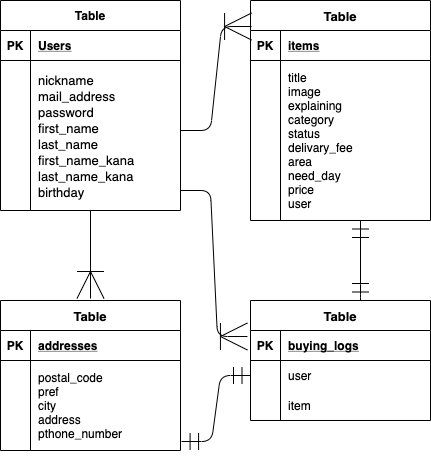

The diagram above was exported from draw.io. Its source (the exported page's mxGraphModel, read from the mxfile embedded in the PNG):
<mxGraphModel dx="457" dy="581" grid="1" gridSize="10" guides="1" tooltips="1" connect="1" arrows="1" fold="1" page="1" pageScale="1" pageWidth="827" pageHeight="1169" math="0" shadow="0">
  <root>
    <mxCell id="0" />
    <mxCell id="1" parent="0" />
    <mxCell id="2" value="Table" style="shape=table;startSize=30;container=1;collapsible=1;childLayout=tableLayout;fixedRows=1;rowLines=0;fontStyle=1;align=center;resizeLast=1;" vertex="1" parent="1">
      <mxGeometry x="10" y="10" width="180" height="210" as="geometry" />
    </mxCell>
    <mxCell id="3" value="" style="shape=partialRectangle;collapsible=0;dropTarget=0;pointerEvents=0;fillColor=none;top=0;left=0;bottom=1;right=0;points=[[0,0.5],[1,0.5]];portConstraint=eastwest;" vertex="1" parent="2">
      <mxGeometry y="30" width="180" height="30" as="geometry" />
    </mxCell>
    <mxCell id="4" value="PK" style="shape=partialRectangle;connectable=0;fillColor=none;top=0;left=0;bottom=0;right=0;fontStyle=1;overflow=hidden;" vertex="1" parent="3">
      <mxGeometry width="30" height="30" as="geometry" />
    </mxCell>
    <mxCell id="5" value="Users" style="shape=partialRectangle;connectable=0;fillColor=none;top=0;left=0;bottom=0;right=0;align=left;spacingLeft=6;fontStyle=5;overflow=hidden;" vertex="1" parent="3">
      <mxGeometry x="30" width="150" height="30" as="geometry" />
    </mxCell>
    <mxCell id="6" value="" style="shape=partialRectangle;collapsible=0;dropTarget=0;pointerEvents=0;fillColor=none;top=0;left=0;bottom=0;right=0;points=[[0,0.5],[1,0.5]];portConstraint=eastwest;" vertex="1" parent="2">
      <mxGeometry y="60" width="180" height="20" as="geometry" />
    </mxCell>
    <mxCell id="7" value="" style="shape=partialRectangle;connectable=0;fillColor=none;top=0;left=0;bottom=0;right=0;editable=1;overflow=hidden;" vertex="1" parent="6">
      <mxGeometry width="30" height="20" as="geometry" />
    </mxCell>
    <mxCell id="8" value="" style="shape=partialRectangle;connectable=0;fillColor=none;top=0;left=0;bottom=0;right=0;align=left;spacingLeft=6;overflow=hidden;" vertex="1" parent="6">
      <mxGeometry x="30" width="150" height="20" as="geometry" />
    </mxCell>
    <mxCell id="9" value="" style="shape=partialRectangle;collapsible=0;dropTarget=0;pointerEvents=0;fillColor=none;top=0;left=0;bottom=0;right=0;points=[[0,0.5],[1,0.5]];portConstraint=eastwest;" vertex="1" parent="2">
      <mxGeometry y="80" width="180" height="20" as="geometry" />
    </mxCell>
    <mxCell id="10" value="" style="shape=partialRectangle;connectable=0;fillColor=none;top=0;left=0;bottom=0;right=0;editable=1;overflow=hidden;" vertex="1" parent="9">
      <mxGeometry width="30" height="20" as="geometry" />
    </mxCell>
    <mxCell id="11" value="" style="shape=partialRectangle;connectable=0;fillColor=none;top=0;left=0;bottom=0;right=0;align=left;spacingLeft=6;overflow=hidden;" vertex="1" parent="9">
      <mxGeometry x="30" width="150" height="20" as="geometry" />
    </mxCell>
    <mxCell id="12" value="" style="shape=partialRectangle;collapsible=0;dropTarget=0;pointerEvents=0;fillColor=none;top=0;left=0;bottom=0;right=0;points=[[0,0.5],[1,0.5]];portConstraint=eastwest;" vertex="1" parent="2">
      <mxGeometry y="100" width="180" height="20" as="geometry" />
    </mxCell>
    <mxCell id="13" value="" style="shape=partialRectangle;connectable=0;fillColor=none;top=0;left=0;bottom=0;right=0;editable=1;overflow=hidden;" vertex="1" parent="12">
      <mxGeometry width="30" height="20" as="geometry" />
    </mxCell>
    <mxCell id="14" value="" style="shape=partialRectangle;connectable=0;fillColor=none;top=0;left=0;bottom=0;right=0;align=left;spacingLeft=6;overflow=hidden;" vertex="1" parent="12">
      <mxGeometry x="30" width="150" height="20" as="geometry" />
    </mxCell>
    <mxCell id="15" value="nickname&#10;mail_address&#10;password&#10;first_name&#10;last_name&#10;first_name_kana&#10;last_name_kana&#10;birthday" style="shape=partialRectangle;connectable=0;fillColor=none;top=0;left=0;bottom=0;right=0;align=left;spacingLeft=6;overflow=hidden;fontSize=13;" vertex="1" parent="1">
      <mxGeometry x="40" y="70" width="150" height="150" as="geometry" />
    </mxCell>
    <mxCell id="16" value="Table" style="shape=table;startSize=30;container=1;collapsible=1;childLayout=tableLayout;fixedRows=1;rowLines=0;fontStyle=1;align=center;resizeLast=1;fontSize=13;" vertex="1" parent="1">
      <mxGeometry x="260" y="10" width="180" height="220" as="geometry" />
    </mxCell>
    <mxCell id="17" value="" style="shape=partialRectangle;collapsible=0;dropTarget=0;pointerEvents=0;fillColor=none;top=0;left=0;bottom=1;right=0;points=[[0,0.5],[1,0.5]];portConstraint=eastwest;" vertex="1" parent="16">
      <mxGeometry y="30" width="180" height="30" as="geometry" />
    </mxCell>
    <mxCell id="18" value="PK" style="shape=partialRectangle;connectable=0;fillColor=none;top=0;left=0;bottom=0;right=0;fontStyle=1;overflow=hidden;" vertex="1" parent="17">
      <mxGeometry width="30" height="30" as="geometry" />
    </mxCell>
    <mxCell id="19" value="items" style="shape=partialRectangle;connectable=0;fillColor=none;top=0;left=0;bottom=0;right=0;align=left;spacingLeft=6;fontStyle=5;overflow=hidden;" vertex="1" parent="17">
      <mxGeometry x="30" width="150" height="30" as="geometry" />
    </mxCell>
    <mxCell id="20" value="" style="shape=partialRectangle;collapsible=0;dropTarget=0;pointerEvents=0;fillColor=none;top=0;left=0;bottom=0;right=0;points=[[0,0.5],[1,0.5]];portConstraint=eastwest;" vertex="1" parent="16">
      <mxGeometry y="60" width="180" height="160" as="geometry" />
    </mxCell>
    <mxCell id="21" value="" style="shape=partialRectangle;connectable=0;fillColor=none;top=0;left=0;bottom=0;right=0;editable=1;overflow=hidden;" vertex="1" parent="20">
      <mxGeometry width="30" height="160" as="geometry" />
    </mxCell>
    <mxCell id="22" value="title&#10;image&#10;explaining&#10;category&#10;status&#10;delivary_fee&#10;area&#10;need_day&#10;price&#10;user" style="shape=partialRectangle;connectable=0;fillColor=none;top=0;left=0;bottom=0;right=0;align=left;spacingLeft=6;overflow=hidden;" vertex="1" parent="20">
      <mxGeometry x="30" width="150" height="160" as="geometry" />
    </mxCell>
    <mxCell id="30" value="Table" style="shape=table;startSize=30;container=1;collapsible=1;childLayout=tableLayout;fixedRows=1;rowLines=0;fontStyle=1;align=center;resizeLast=1;fontSize=13;" vertex="1" parent="1">
      <mxGeometry x="10" y="310" width="180" height="150" as="geometry" />
    </mxCell>
    <mxCell id="31" value="" style="shape=partialRectangle;collapsible=0;dropTarget=0;pointerEvents=0;fillColor=none;top=0;left=0;bottom=1;right=0;points=[[0,0.5],[1,0.5]];portConstraint=eastwest;" vertex="1" parent="30">
      <mxGeometry y="30" width="180" height="30" as="geometry" />
    </mxCell>
    <mxCell id="32" value="PK" style="shape=partialRectangle;connectable=0;fillColor=none;top=0;left=0;bottom=0;right=0;fontStyle=1;overflow=hidden;" vertex="1" parent="31">
      <mxGeometry width="30" height="30" as="geometry" />
    </mxCell>
    <mxCell id="33" value="addresses" style="shape=partialRectangle;connectable=0;fillColor=none;top=0;left=0;bottom=0;right=0;align=left;spacingLeft=6;fontStyle=5;overflow=hidden;" vertex="1" parent="31">
      <mxGeometry x="30" width="150" height="30" as="geometry" />
    </mxCell>
    <mxCell id="34" value="" style="shape=partialRectangle;collapsible=0;dropTarget=0;pointerEvents=0;fillColor=none;top=0;left=0;bottom=0;right=0;points=[[0,0.5],[1,0.5]];portConstraint=eastwest;" vertex="1" parent="30">
      <mxGeometry y="60" width="180" height="90" as="geometry" />
    </mxCell>
    <mxCell id="35" value="" style="shape=partialRectangle;connectable=0;fillColor=none;top=0;left=0;bottom=0;right=0;editable=1;overflow=hidden;" vertex="1" parent="34">
      <mxGeometry width="30" height="90" as="geometry" />
    </mxCell>
    <mxCell id="36" value="postal_code&#10;pref&#10;city&#10;address&#10;pthone_number" style="shape=partialRectangle;connectable=0;fillColor=none;top=0;left=0;bottom=0;right=0;align=left;spacingLeft=6;overflow=hidden;" vertex="1" parent="34">
      <mxGeometry x="30" width="150" height="90" as="geometry" />
    </mxCell>
    <mxCell id="43" value="Table" style="shape=table;startSize=30;container=1;collapsible=1;childLayout=tableLayout;fixedRows=1;rowLines=0;fontStyle=1;align=center;resizeLast=1;fontSize=13;" vertex="1" parent="1">
      <mxGeometry x="260" y="310" width="180" height="120" as="geometry" />
    </mxCell>
    <mxCell id="44" value="" style="shape=partialRectangle;collapsible=0;dropTarget=0;pointerEvents=0;fillColor=none;top=0;left=0;bottom=1;right=0;points=[[0,0.5],[1,0.5]];portConstraint=eastwest;" vertex="1" parent="43">
      <mxGeometry y="30" width="180" height="30" as="geometry" />
    </mxCell>
    <mxCell id="45" value="PK" style="shape=partialRectangle;connectable=0;fillColor=none;top=0;left=0;bottom=0;right=0;fontStyle=1;overflow=hidden;" vertex="1" parent="44">
      <mxGeometry width="30" height="30" as="geometry" />
    </mxCell>
    <mxCell id="46" value="buying_logs" style="shape=partialRectangle;connectable=0;fillColor=none;top=0;left=0;bottom=0;right=0;align=left;spacingLeft=6;fontStyle=5;overflow=hidden;" vertex="1" parent="44">
      <mxGeometry x="30" width="150" height="30" as="geometry" />
    </mxCell>
    <mxCell id="47" value="" style="shape=partialRectangle;collapsible=0;dropTarget=0;pointerEvents=0;fillColor=none;top=0;left=0;bottom=0;right=0;points=[[0,0.5],[1,0.5]];portConstraint=eastwest;" vertex="1" parent="43">
      <mxGeometry y="60" width="180" height="30" as="geometry" />
    </mxCell>
    <mxCell id="48" value="" style="shape=partialRectangle;connectable=0;fillColor=none;top=0;left=0;bottom=0;right=0;editable=1;overflow=hidden;" vertex="1" parent="47">
      <mxGeometry width="30" height="30" as="geometry" />
    </mxCell>
    <mxCell id="49" value="user" style="shape=partialRectangle;connectable=0;fillColor=none;top=0;left=0;bottom=0;right=0;align=left;spacingLeft=6;overflow=hidden;" vertex="1" parent="47">
      <mxGeometry x="30" width="150" height="30" as="geometry" />
    </mxCell>
    <mxCell id="50" value="" style="shape=partialRectangle;collapsible=0;dropTarget=0;pointerEvents=0;fillColor=none;top=0;left=0;bottom=0;right=0;points=[[0,0.5],[1,0.5]];portConstraint=eastwest;" vertex="1" parent="43">
      <mxGeometry y="90" width="180" height="30" as="geometry" />
    </mxCell>
    <mxCell id="51" value="" style="shape=partialRectangle;connectable=0;fillColor=none;top=0;left=0;bottom=0;right=0;editable=1;overflow=hidden;" vertex="1" parent="50">
      <mxGeometry width="30" height="30" as="geometry" />
    </mxCell>
    <mxCell id="52" value="item" style="shape=partialRectangle;connectable=0;fillColor=none;top=0;left=0;bottom=0;right=0;align=left;spacingLeft=6;overflow=hidden;" vertex="1" parent="50">
      <mxGeometry x="30" width="150" height="30" as="geometry" />
    </mxCell>
    <mxCell id="56" value="" style="edgeStyle=entityRelationEdgeStyle;fontSize=12;html=1;endArrow=ERoneToMany;entryX=0.006;entryY=-0.133;entryDx=0;entryDy=0;entryPerimeter=0;endSize=25;" edge="1" parent="1" target="17">
      <mxGeometry width="100" height="100" relative="1" as="geometry">
        <mxPoint x="190" y="140" as="sourcePoint" />
        <mxPoint x="290" y="40" as="targetPoint" />
      </mxGeometry>
    </mxCell>
    <mxCell id="57" value="" style="fontSize=12;html=1;endArrow=ERoneToMany;endSize=25;startSize=16;" edge="1" parent="1">
      <mxGeometry width="100" height="100" relative="1" as="geometry">
        <mxPoint x="100" y="220" as="sourcePoint" />
        <mxPoint x="100" y="308" as="targetPoint" />
      </mxGeometry>
    </mxCell>
    <mxCell id="59" value="" style="edgeStyle=entityRelationEdgeStyle;fontSize=12;html=1;endArrow=ERoneToMany;entryX=-0.017;entryY=0.2;entryDx=0;entryDy=0;entryPerimeter=0;endSize=25;" edge="1" parent="1" target="44">
      <mxGeometry width="100" height="100" relative="1" as="geometry">
        <mxPoint x="190" y="200" as="sourcePoint" />
        <mxPoint x="270" y="180" as="targetPoint" />
      </mxGeometry>
    </mxCell>
    <mxCell id="60" value="" style="fontSize=12;html=1;endArrow=ERmandOne;startArrow=ERmandOne;endSize=15;startSize=15;" edge="1" parent="1">
      <mxGeometry width="100" height="100" relative="1" as="geometry">
        <mxPoint x="370" y="310" as="sourcePoint" />
        <mxPoint x="370" y="230" as="targetPoint" />
        <Array as="points">
          <mxPoint x="370" y="304" />
        </Array>
      </mxGeometry>
    </mxCell>
    <mxCell id="61" value="" style="edgeStyle=entityRelationEdgeStyle;fontSize=12;html=1;endArrow=ERmandOne;startArrow=ERmandOne;exitX=1.006;exitY=0.9;exitDx=0;exitDy=0;exitPerimeter=0;entryX=0;entryY=0.5;entryDx=0;entryDy=0;endSize=15;startSize=15;" edge="1" parent="1" source="34" target="47">
      <mxGeometry width="100" height="100" relative="1" as="geometry">
        <mxPoint x="170" y="470" as="sourcePoint" />
        <mxPoint x="270" y="370" as="targetPoint" />
      </mxGeometry>
    </mxCell>
  </root>
</mxGraphModel>